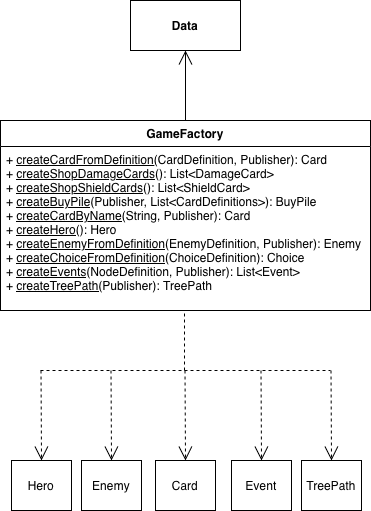

The diagram above was exported from draw.io. Its source (the exported page's mxGraphModel, read from the mxfile embedded in the PNG):
<mxGraphModel dx="964" dy="665" grid="1" gridSize="10" guides="1" tooltips="1" connect="1" arrows="1" fold="1" page="1" pageScale="1" pageWidth="827" pageHeight="1169" math="0" shadow="0">
  <root>
    <mxCell id="0" />
    <mxCell id="1" parent="0" />
    <mxCell id="IKBnbwHaapE1hl4mLGgH-1" parent="1" style="swimlane;fontStyle=1;align=center;verticalAlign=top;childLayout=stackLayout;horizontal=1;startSize=26;horizontalStack=0;resizeParent=1;resizeParentMax=0;resizeLast=0;collapsible=1;marginBottom=0;whiteSpace=wrap;html=1;" value="GameFactory" vertex="1">
      <mxGeometry height="190" width="370" x="229" y="150" as="geometry" />
    </mxCell>
    <mxCell id="IKBnbwHaapE1hl4mLGgH-4" parent="IKBnbwHaapE1hl4mLGgH-1" style="text;strokeColor=none;fillColor=none;align=left;verticalAlign=top;spacingLeft=4;spacingRight=4;overflow=hidden;rotatable=0;points=[[0,0.5],[1,0.5]];portConstraint=eastwest;whiteSpace=wrap;html=1;" value="+ &lt;u&gt;createCardFromDefinition(&lt;/u&gt;CardDefinition, Publisher): Card&lt;div&gt;+ &lt;u&gt;createShopDamageCards&lt;/u&gt;(): List&amp;lt;DamageCard&amp;gt;&lt;/div&gt;&lt;div&gt;+ &lt;u&gt;createShopShieldCards&lt;/u&gt;(): List&amp;lt;ShieldCard&amp;gt;&lt;/div&gt;&lt;div&gt;+ &lt;u&gt;createBuyPile&lt;/u&gt;(Publisher, List&amp;lt;CardDefinitions&amp;gt;): BuyPile&lt;/div&gt;&lt;div&gt;+ &lt;u&gt;createCardByName&lt;/u&gt;(String, Publisher): Card&lt;/div&gt;&lt;div&gt;+ &lt;u&gt;createHero&lt;/u&gt;(): Hero&lt;/div&gt;&lt;div&gt;+ &lt;u&gt;createEnemyFromDefinition&lt;/u&gt;(EnemyDefinition, Publisher): Enemy&lt;/div&gt;&lt;div&gt;+ &lt;u&gt;createChoiceFromDefinition&lt;/u&gt;(ChoiceDefinition): Choice&lt;/div&gt;&lt;div&gt;+ &lt;u&gt;createEvents&lt;/u&gt;(NodeDefinition, Publisher): List&amp;lt;Event&amp;gt;&lt;/div&gt;&lt;div&gt;+ &lt;u&gt;createTreePath&lt;/u&gt;(Publisher): TreePath&lt;/div&gt;" vertex="1">
      <mxGeometry height="164" width="370" y="26" as="geometry" />
    </mxCell>
    <mxCell id="IKBnbwHaapE1hl4mLGgH-5" parent="1" style="html=1;whiteSpace=wrap;" value="&lt;b&gt;Data&lt;/b&gt;" vertex="1">
      <mxGeometry height="50" width="110" x="359" y="30" as="geometry" />
    </mxCell>
    <mxCell id="IKBnbwHaapE1hl4mLGgH-6" edge="1" parent="1" source="IKBnbwHaapE1hl4mLGgH-1" style="endArrow=open;endFill=1;endSize=12;html=1;rounded=0;" value="">
      <mxGeometry relative="1" width="160" as="geometry">
        <mxPoint x="414" y="140" as="sourcePoint" />
        <mxPoint x="414" y="80" as="targetPoint" />
      </mxGeometry>
    </mxCell>
    <mxCell id="IKBnbwHaapE1hl4mLGgH-7" edge="1" parent="1" style="endArrow=none;dashed=1;html=1;rounded=0;" value="">
      <mxGeometry height="50" relative="1" width="50" as="geometry">
        <mxPoint x="413" y="400" as="sourcePoint" />
        <mxPoint x="413" y="340" as="targetPoint" />
      </mxGeometry>
    </mxCell>
    <mxCell id="IKBnbwHaapE1hl4mLGgH-8" edge="1" parent="1" style="endArrow=none;dashed=1;html=1;rounded=0;" value="">
      <mxGeometry height="50" relative="1" width="50" as="geometry">
        <mxPoint x="269" y="400" as="sourcePoint" />
        <mxPoint x="559" y="400" as="targetPoint" />
      </mxGeometry>
    </mxCell>
    <mxCell id="IKBnbwHaapE1hl4mLGgH-15" parent="1" style="html=1;whiteSpace=wrap;" value="Hero" vertex="1">
      <mxGeometry height="50" width="60" x="240" y="490" as="geometry" />
    </mxCell>
    <mxCell id="IKBnbwHaapE1hl4mLGgH-16" parent="1" style="html=1;whiteSpace=wrap;" value="Enemy" vertex="1">
      <mxGeometry height="50" width="60" x="310" y="490" as="geometry" />
    </mxCell>
    <mxCell id="IKBnbwHaapE1hl4mLGgH-17" parent="1" style="html=1;whiteSpace=wrap;" value="Card" vertex="1">
      <mxGeometry height="50" width="60" x="384" y="490" as="geometry" />
    </mxCell>
    <mxCell id="IKBnbwHaapE1hl4mLGgH-18" parent="1" style="html=1;whiteSpace=wrap;" value="Event" vertex="1">
      <mxGeometry height="50" width="60" x="460" y="490" as="geometry" />
    </mxCell>
    <mxCell id="IKBnbwHaapE1hl4mLGgH-19" parent="1" style="html=1;whiteSpace=wrap;" value="TreePath" vertex="1">
      <mxGeometry height="50" width="60" x="530" y="490" as="geometry" />
    </mxCell>
    <mxCell id="IKBnbwHaapE1hl4mLGgH-22" edge="1" parent="1" style="endArrow=open;dashed=1;endFill=0;endSize=12;html=1;rounded=0;" value="">
      <mxGeometry relative="1" width="160" as="geometry">
        <mxPoint x="269.5" y="400" as="sourcePoint" />
        <mxPoint x="270" y="490" as="targetPoint" />
      </mxGeometry>
    </mxCell>
    <mxCell id="IKBnbwHaapE1hl4mLGgH-24" edge="1" parent="1" style="endArrow=open;dashed=1;endFill=0;endSize=12;html=1;rounded=0;" value="">
      <mxGeometry relative="1" width="160" as="geometry">
        <mxPoint x="339.5" y="400" as="sourcePoint" />
        <mxPoint x="340" y="490" as="targetPoint" />
      </mxGeometry>
    </mxCell>
    <mxCell id="IKBnbwHaapE1hl4mLGgH-25" edge="1" parent="1" style="endArrow=open;dashed=1;endFill=0;endSize=12;html=1;rounded=0;" value="">
      <mxGeometry relative="1" width="160" as="geometry">
        <mxPoint x="413.5" y="400" as="sourcePoint" />
        <mxPoint x="414" y="490" as="targetPoint" />
      </mxGeometry>
    </mxCell>
    <mxCell id="IKBnbwHaapE1hl4mLGgH-26" edge="1" parent="1" style="endArrow=open;dashed=1;endFill=0;endSize=12;html=1;rounded=0;" value="">
      <mxGeometry relative="1" width="160" as="geometry">
        <mxPoint x="489.5" y="400" as="sourcePoint" />
        <mxPoint x="490" y="490" as="targetPoint" />
      </mxGeometry>
    </mxCell>
    <mxCell id="IKBnbwHaapE1hl4mLGgH-28" edge="1" parent="1" style="endArrow=open;dashed=1;endFill=0;endSize=12;html=1;rounded=0;" value="">
      <mxGeometry relative="1" width="160" as="geometry">
        <mxPoint x="559.5" y="400" as="sourcePoint" />
        <mxPoint x="560" y="490" as="targetPoint" />
      </mxGeometry>
    </mxCell>
  </root>
</mxGraphModel>